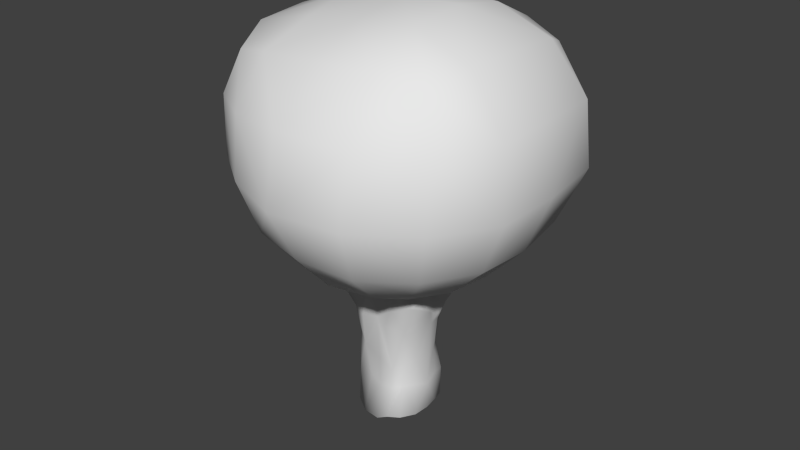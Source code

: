 # Source: timber.blend  (saved by Blender 2.66.1; exported with 4.5.12 LTS)
import bpy
from mathutils import Matrix  # noqa: F401  (used for matrix-valued properties, if any)

bpy.ops.wm.read_factory_settings(use_empty=True)
scene = bpy.context.scene
scene.name = 'Scene'

# ---- collections
col_collection_1 = bpy.data.collections.new('Collection 1'); scene.collection.children.link(col_collection_1)

# ---- materials (node trees are filled in below, after node groups)
mat_material = bpy.data.materials.new('Material')
mat_material.alpha_threshold = 0.0
mat_material.use_transparent_shadow = False
mat_material.roughness = 0.5
mat_material.line_color = (0.0, 0.0, 0.0, 1.0)

# ---- material node trees

# ---- world
world_world = bpy.data.worlds.new('World'); scene.world = world_world
world_world.color = (0.05088, 0.05088, 0.05088)
world_world.use_sun_shadow = False
world_world.sun_shadow_jitter_overblur = 0.0
world_world.cycles.sampling_method = 'MANUAL'
world_world.cycles.sample_map_resolution = 256

# ---- meshes
me_cube_002 = bpy.data.meshes.new('Cube.002')
me_cube_002.from_pydata([(-3.062, -0.01231, 6.529), (-2.914, -0.00346, 7.763), (-2.661, 1.121, 6.515), (-2.531, 0.004908, 5.396), (-2.777, -1.171, 6.506), (-2.741, -1.208, 7.737), (-2.731, 1.16, 7.694), (-2.436, 1.057, 5.423), (-2.33, -0.9991, 5.507), (-0.007617, 3.208, 6.452), (-0.01813, 2.966, 7.712), (1.269, 3.122, 6.456), (-0.001268, 2.71, 5.375), (-1.243, 2.874, 6.484), (-1.188, 2.72, 7.647), (1.175, 2.841, 7.68), (1.059, 2.538, 5.45), (-1.068, 2.435, 5.462), (3.168, 0.03939, 6.49), (2.978, 0.08255, 7.762), (3.153, -1.295, 6.488), (2.705, 0.004557, 5.364), (3.012, 1.4, 6.499), (2.884, 1.395, 7.714), (3.078, -1.26, 7.808), (2.654, -1.103, 5.408), (2.569, 1.147, 5.436), (0.06245, -3.338, 6.53), (0.03545, -3.071, 7.803), (-1.159, -2.86, 6.524), (0.009848, -2.679, 5.379), (1.432, -3.152, 6.525), (1.354, -2.862, 7.748), (-1.139, -2.769, 7.705), (-1.034, -2.47, 5.454), (1.206, -2.632, 5.397), (0.001931, -2.447e-05, 3.91), (-0.9981, 0.000121, 4.159), (0.0002905, 1.047, 4.054), (0.9988, -0.004024, 4.178), (3.742e-06, -1.052, 4.042), (-0.9783, -0.9784, 4.212), (-0.963, 0.9671, 4.266), (0.9619, 0.9607, 4.295), (0.9819, -0.982, 4.217), (0.02676, 0.002093, 9.269), (1.229, 0.02729, 9.313), (-0.004641, 1.127, 9.131), (-1.129, -0.001919, 9.137), (0.05861, -1.09, 9.107), (1.281, -1.184, 9.253), (1.163, 1.161, 9.107), (-1.089, 1.1, 9.025), (-1.06, -1.061, 8.956), (-2.172, -1.133, 8.681), (-2.232, -0.03144, 8.74), (-2.05, 1.032, 8.54), (-2.124, 2.129, 7.613), (-2.143, 2.156, 6.445), (-1.966, 1.954, 5.447), (-1.805, 0.9096, 4.696), (-1.943, 0.002486, 4.56), (-1.797, -0.9063, 4.703), (-1.879, -1.889, 5.544), (-2.149, -2.141, 6.504), (-2.126, -2.136, 7.635), (-1.093, 2.053, 8.537), (-0.02564, 2.123, 8.603), (1.099, 2.17, 8.622), (2.209, 2.224, 7.593), (2.321, 2.33, 6.491), (2.014, 2.0, 5.533), (0.9082, 1.8, 4.703), (4.943e-06, 1.93, 4.57), (-0.9063, 1.797, 4.703), (2.205, 1.245, 8.659), (2.257, 0.05287, 8.751), (2.354, -1.164, 8.797), (2.451, -2.27, 7.747), (2.507, -2.403, 6.511), (2.14, -2.077, 5.445), (1.869, -0.9393, 4.658), (1.936, -0.001605, 4.587), (1.823, 0.9273, 4.701), (1.304, -2.205, 8.8), (0.04253, -2.207, 8.698), (-1.078, -2.122, 8.595), (-0.9154, -1.82, 4.691), (0.002811, -1.94, 4.564), (0.9662, -1.862, 4.642), (-1.535, -1.541, 4.965), (-1.594, 1.59, 4.908), (1.578, 1.573, 4.952), (1.661, -1.637, 4.869), (-1.892, -1.89, 8.411), (-1.899, 1.911, 8.408), (1.915, 1.958, 8.383), (2.186, -1.977, 8.602), (-0.5949, -0.5154, 4.327), (0.9151, -0.2236, 3.569), (-0.1979, -0.7509, 3.74), (-0.7245, 0.3802, 3.545), (0.6045, -0.6829, 4.39), (0.4811, -0.8638, 3.8), (0.9406, 0.2078, 3.638), (-0.3534, -0.6465, 1.022), (-0.8864, -0.3874, 3.816), (0.6917, 0.6701, 4.418), (-0.5904, 0.6659, 4.319), (-0.5603, 0.3724, 1.23), (-0.2371, 0.7582, 2.503), (0.6998, -0.3735, 1.256), (0.3154, -0.7683, 1.241), (0.3505, 0.5526, 2.458), (0.6677, 0.2589, 1.248), (-0.7549, -0.185, 1.142), (-0.4158, -0.5394, 2.522), (0.237, 0.8021, 3.635), (-0.4132, 0.8789, 3.777), (-0.6601, -0.2657, 2.654), (0.6717, -0.3216, 2.488), (0.6316, 0.2422, 2.43), (-0.5174, 0.2907, 2.621), (0.3795, -0.6723, 2.314), (-0.3204, 0.8388, 1.138), (0.3699, 0.7844, 1.153), (1.013, 0.7948, 4.066), (1.018, -0.8285, 3.938), (-0.8031, -0.9004, 4.076), (-0.7862, 0.7938, 3.773), (1.052, -0.616, 4.342), (-0.557, 0.998, 4.41), (-0.5763, -0.9996, 4.314), (-0.9229, 0.8151, 4.246), (0.7694, 0.9198, 4.356), (0.713, -1.054, 4.417), (0.02853, -0.4204, 3.903), (0.04456, 0.7779, 3.58), (-1.01, -0.6874, 4.401), (1.059, 0.6219, 4.365), (0.5021, -0.0423, 4.012), (-0.571, 0.3194, 1.894), (-0.2761, -0.513, 1.86), (-0.2016, 0.664, 1.837), (0.6352, -0.2727, 1.866), (-0.4684, 0.1038, 4.028), (0.05168, 0.5525, 4.051), (-0.729, -0.198, 1.855), (0.4379, 0.633, 1.807), (0.33, -0.6638, 1.874), (0.663, 0.2648, 1.894), (0.8324, -0.01481, 3.487), (0.001607, -0.6547, 3.63), (-0.7112, 0.05622, 3.629), (0.02523, -0.6228, 2.395), (0.7478, -0.05003, 2.407), (-0.6423, -0.02258, 2.582), (0.04022, 0.7187, 2.474), (-0.5249, 0.6266, 2.542), (0.5623, -0.4943, 2.444), (0.5258, 0.441, 2.446), (-0.6274, -0.418, 2.673), (0.2547, -0.7375, 3.242), (-0.3154, -0.7068, 3.253), (0.813, -0.2695, 3.203), (-0.7326, 0.2724, 3.276), (0.187, 0.7094, 3.299), (-0.7201, -0.2263, 3.341), (0.7462, 0.2024, 3.18), (-0.3359, 0.7351, 3.263), (0.03908, -0.737, 1.068), (-0.6318, 0.1072, 1.195), (0.7166, -0.03991, 1.252), (-0.6338, -0.4817, 1.092), (0.5588, -0.6728, 1.28), (-0.5293, 0.644, 1.198), (0.5984, 0.5149, 1.218), (-0.004818, 0.8827, 1.075), (1.131, 0.8994, 4.406), (1.084, -0.9171, 4.391), (-0.842, -1.001, 4.4), (-0.8359, 0.9889, 4.377), (0.04584, 0.7553, 3.939), (0.01179, -0.6415, 3.851), (-0.6859, 0.08208, 3.91), (0.7835, -0.0367, 3.933), (0.01305, -0.6127, 1.798), (0.08169, 0.7544, 1.784), (0.7922, -0.03451, 3.208), (-0.03392, 0.7881, 3.252), (-0.6929, 0.06189, 1.837), (0.7365, -0.06849, 1.832), (-0.7249, 0.00957, 3.355), (0.004329, -0.6651, 3.314), (0.07368, 0.06197, 4.027), (-0.4776, 0.5544, 1.895), (-0.6256, -0.4389, 1.885), (0.5268, -0.5469, 1.921), (0.6345, 0.4865, 1.871), (-0.5002, 0.6673, 3.291), (-0.6353, -0.5464, 3.278), (0.6487, -0.6478, 3.207), (0.5516, 0.527, 3.171), (0.009251, 0.0261, 0.7183)], [], [(0, 4, 5, 1), (1, 5, 54, 55), (4, 64, 65, 5), (5, 65, 94, 54), (0, 1, 6, 2), (2, 6, 57, 58), (1, 55, 56, 6), (6, 56, 95, 57), (0, 2, 7, 3), (3, 7, 60, 61), (2, 58, 59, 7), (7, 59, 91, 60), (0, 3, 8, 4), (4, 8, 63, 64), (3, 61, 62, 8), (8, 62, 90, 63), (9, 13, 14, 10), (10, 14, 66, 67), (13, 58, 57, 14), (14, 57, 95, 66), (9, 10, 15, 11), (11, 15, 69, 70), (10, 67, 68, 15), (15, 68, 96, 69), (9, 11, 16, 12), (12, 16, 72, 73), (11, 70, 71, 16), (16, 71, 92, 72), (9, 12, 17, 13), (13, 17, 59, 58), (12, 73, 74, 17), (17, 74, 91, 59), (18, 22, 23, 19), (19, 23, 75, 76), (22, 70, 69, 23), (23, 69, 96, 75), (18, 19, 24, 20), (20, 24, 78, 79), (19, 76, 77, 24), (24, 77, 97, 78), (18, 20, 25, 21), (21, 25, 81, 82), (20, 79, 80, 25), (25, 80, 93, 81), (18, 21, 26, 22), (22, 26, 71, 70), (21, 82, 83, 26), (26, 83, 92, 71), (27, 31, 32, 28), (28, 32, 84, 85), (31, 79, 78, 32), (32, 78, 97, 84), (27, 28, 33, 29), (29, 33, 65, 64), (28, 85, 86, 33), (33, 86, 94, 65), (27, 29, 34, 30), (30, 34, 87, 88), (29, 64, 63, 34), (34, 63, 90, 87), (27, 30, 35, 31), (31, 35, 80, 79), (30, 88, 89, 35), (35, 89, 93, 80), (36, 40, 41, 37), (37, 41, 62, 61), (40, 88, 87, 41), (41, 87, 90, 62), (36, 37, 42, 38), (38, 42, 74, 73), (37, 61, 60, 42), (42, 60, 91, 74), (36, 38, 43, 39), (39, 43, 83, 82), (38, 73, 72, 43), (43, 72, 92, 83), (36, 39, 44, 40), (40, 44, 89, 88), (39, 82, 81, 44), (44, 81, 93, 89), (45, 49, 50, 46), (46, 50, 77, 76), (49, 85, 84, 50), (50, 84, 97, 77), (45, 46, 51, 47), (47, 51, 68, 67), (46, 76, 75, 51), (51, 75, 96, 68), (45, 47, 52, 48), (48, 52, 56, 55), (47, 67, 66, 52), (52, 66, 95, 56), (45, 48, 53, 49), (49, 53, 86, 85), (48, 55, 54, 53), (53, 54, 94, 86), (98, 136, 194, 145), (98, 145, 184, 138), (98, 138, 180, 132), (98, 132, 183, 136), (99, 164, 188, 151), (99, 151, 185, 130), (99, 130, 179, 127), (99, 127, 201, 164), (100, 163, 193, 152), (100, 152, 183, 132), (100, 132, 180, 128), (100, 128, 200, 163), (101, 165, 192, 153), (101, 153, 184, 133), (101, 133, 181, 129), (101, 129, 199, 165), (102, 130, 185, 140), (102, 140, 194, 136), (102, 136, 183, 135), (102, 135, 179, 130), (103, 162, 201, 127), (103, 127, 179, 135), (103, 135, 183, 152), (103, 152, 193, 162), (124, 203, 175), (109, 203, 171), (115, 171, 203), (109, 175, 203), (125, 203, 177), (104, 168, 202, 126), (104, 126, 178, 139), (104, 139, 185, 151), (104, 151, 188, 168), (125, 176, 203), (105, 170, 186, 142), (105, 142, 196, 173), (106, 167, 200, 128), (106, 128, 180, 138), (106, 138, 184, 153), (106, 153, 192, 167), (107, 139, 178, 134), (107, 134, 182, 146), (107, 146, 194, 140), (107, 140, 185, 139), (124, 177, 203), (114, 203, 176), (114, 172, 203), (108, 146, 182, 131), (108, 131, 181, 133), (108, 133, 184, 145), (108, 145, 194, 146), (109, 171, 190, 141), (109, 141, 195, 175), (110, 169, 189, 157), (110, 157, 187, 143), (110, 143, 195, 158), (110, 158, 199, 169), (105, 203, 170), (111, 172, 191, 144), (111, 144, 197, 174), (112, 170, 203), (111, 174, 203), (112, 174, 197, 149), (112, 149, 186, 170), (115, 203, 173), (113, 166, 202, 160), (113, 160, 198, 148), (113, 148, 187, 157), (113, 157, 189, 166), (105, 173, 203), (114, 176, 198, 150), (114, 150, 191, 172), (112, 203, 174), (115, 173, 196, 147), (115, 147, 190, 171), (116, 142, 186, 154), (116, 154, 193, 163), (116, 163, 200, 161), (116, 161, 196, 142), (117, 134, 178, 126), (117, 126, 202, 166), (117, 166, 189, 137), (117, 137, 182, 134), (118, 131, 182, 137), (118, 137, 189, 169), (118, 169, 199, 129), (118, 129, 181, 131), (119, 147, 196, 161), (119, 161, 200, 167), (119, 167, 192, 156), (119, 156, 190, 147), (120, 144, 191, 155), (120, 155, 188, 164), (120, 164, 201, 159), (120, 159, 197, 144), (121, 150, 198, 160), (121, 160, 202, 168), (121, 168, 188, 155), (121, 155, 191, 150), (122, 141, 190, 156), (122, 156, 192, 165), (122, 165, 199, 158), (122, 158, 195, 141), (123, 149, 197, 159), (123, 159, 201, 162), (123, 162, 193, 154), (123, 154, 186, 149), (124, 143, 187, 177), (111, 203, 172), (124, 175, 195, 143), (125, 148, 198, 176), (125, 177, 187, 148)])
me_cube_002.polygons.foreach_set('use_smooth', [True] * 208)
_uv = me_cube_002.uv_layers.new(name='UVMap')
_uv.uv.foreach_set('vector', [0.6091, 0.5866, 0.6478, 0.5857, 0.6492, 0.6278, 0.6097, 0.6281, 0.6097, 0.6281, 0.6492, 0.6278, 0.652, 0.6669, 0.6117, 0.6669, 0.6478, 0.5857, 0.6852, 0.5854, 0.686, 0.6272, 0.6492, 0.6278, 0.6492, 0.6278, 0.686, 0.6272, 0.6866, 0.6668, 0.652, 0.6669, 0.6091, 0.5866, 0.6097, 0.6281, 0.5709, 0.6276, 0.5699, 0.5861, 0.5699, 0.5861, 0.5709, 0.6276, 0.5326, 0.6325, 0.5326, 0.5871, 0.6097, 0.6281, 0.6117, 0.6669, 0.5673, 0.6669, 0.5709, 0.6276, 0.5709, 0.6276, 0.5673, 0.6669, 0.5326, 0.6669, 0.5326, 0.6325, 0.6091, 0.5866, 0.5699, 0.5861, 0.5703, 0.5454, 0.6096, 0.544, 0.6096, 0.544, 0.5703, 0.5454, 0.5673, 0.5076, 0.6117, 0.5076, 0.5699, 0.5861, 0.5326, 0.5871, 0.5326, 0.5418, 0.5703, 0.5454, 0.5703, 0.5454, 0.5326, 0.5418, 0.5326, 0.5076, 0.5673, 0.5076, 0.6091, 0.5866, 0.6096, 0.544, 0.6482, 0.5457, 0.6478, 0.5857, 0.6478, 0.5857, 0.6482, 0.5457, 0.6858, 0.5452, 0.6852, 0.5854, 0.6096, 0.544, 0.6117, 0.5076, 0.652, 0.5076, 0.6482, 0.5457, 0.6482, 0.5457, 0.652, 0.5076, 0.6866, 0.5076, 0.6858, 0.5452, 0.7631, 0.2701, 0.7236, 0.268, 0.7245, 0.2274, 0.7629, 0.2281, 0.7629, 0.2281, 0.7245, 0.2274, 0.7212, 0.189, 0.7613, 0.189, 0.7236, 0.268, 0.6866, 0.2661, 0.6866, 0.2216, 0.7245, 0.2274, 0.7245, 0.2274, 0.6866, 0.2216, 0.6866, 0.189, 0.7212, 0.189, 0.7631, 0.2701, 0.7629, 0.2281, 0.8012, 0.2281, 0.8023, 0.2694, 0.8023, 0.2694, 0.8012, 0.2281, 0.8404, 0.2216, 0.8404, 0.2661, 0.7629, 0.2281, 0.7613, 0.189, 0.8059, 0.189, 0.8012, 0.2281, 0.8012, 0.2281, 0.8059, 0.189, 0.8404, 0.189, 0.8404, 0.2216, 0.7631, 0.2701, 0.8023, 0.2694, 0.8011, 0.3104, 0.7627, 0.3101, 0.7627, 0.3101, 0.8011, 0.3104, 0.8017, 0.3497, 0.7631, 0.3493, 0.8023, 0.2694, 0.8404, 0.2661, 0.8404, 0.3123, 0.8011, 0.3104, 0.8011, 0.3104, 0.8404, 0.3123, 0.8404, 0.3484, 0.8017, 0.3497, 0.7631, 0.2701, 0.7627, 0.3101, 0.7233, 0.3101, 0.7236, 0.268, 0.7236, 0.268, 0.7233, 0.3101, 0.6866, 0.3123, 0.6866, 0.2661, 0.7627, 0.3101, 0.7631, 0.3493, 0.7246, 0.3489, 0.7233, 0.3101, 0.7233, 0.3101, 0.7246, 0.3489, 0.6866, 0.3484, 0.6866, 0.3123, 0.9177, 0.5854, 0.9588, 0.5867, 0.9578, 0.6275, 0.9174, 0.6276, 0.9174, 0.6276, 0.9578, 0.6275, 0.9594, 0.6667, 0.915, 0.6667, 0.9588, 0.5867, 0.9941, 0.5871, 0.9941, 0.6325, 0.9578, 0.6275, 0.9578, 0.6275, 0.9941, 0.6325, 0.9941, 0.6667, 0.9594, 0.6667, 0.9177, 0.5854, 0.9174, 0.6276, 0.8771, 0.6268, 0.8774, 0.586, 0.8774, 0.586, 0.8771, 0.6268, 0.8399, 0.6279, 0.8396, 0.5867, 0.9174, 0.6276, 0.915, 0.6667, 0.8747, 0.6667, 0.8771, 0.6268, 0.8771, 0.6268, 0.8747, 0.6667, 0.8404, 0.6668, 0.8399, 0.6279, 0.9177, 0.5854, 0.8774, 0.586, 0.8778, 0.5469, 0.9164, 0.5446, 0.9164, 0.5446, 0.8778, 0.5469, 0.8747, 0.5076, 0.915, 0.5076, 0.8774, 0.586, 0.8396, 0.5867, 0.8396, 0.5458, 0.8778, 0.5469, 0.8778, 0.5469, 0.8396, 0.5458, 0.8404, 0.5076, 0.8747, 0.5076, 0.9177, 0.5854, 0.9164, 0.5446, 0.9565, 0.5463, 0.9588, 0.5867, 0.9588, 0.5867, 0.9565, 0.5463, 0.9941, 0.5418, 0.9941, 0.5871, 0.9164, 0.5446, 0.915, 0.5076, 0.9594, 0.5076, 0.9565, 0.5463, 0.9565, 0.5463, 0.9594, 0.5076, 0.9941, 0.5076, 0.9941, 0.5418, 0.7626, 0.5848, 0.8018, 0.5854, 0.8014, 0.6262, 0.7615, 0.6255, 0.7615, 0.6255, 0.8014, 0.6262, 0.8032, 0.6664, 0.7619, 0.6664, 0.8018, 0.5854, 0.8396, 0.5867, 0.8399, 0.6279, 0.8014, 0.6262, 0.8014, 0.6262, 0.8399, 0.6279, 0.8404, 0.6668, 0.8032, 0.6664, 0.7626, 0.5848, 0.7615, 0.6255, 0.7239, 0.626, 0.7234, 0.5847, 0.7234, 0.5847, 0.7239, 0.626, 0.686, 0.6272, 0.6852, 0.5854, 0.7615, 0.6255, 0.7619, 0.6664, 0.723, 0.6654, 0.7239, 0.626, 0.7239, 0.626, 0.723, 0.6654, 0.6866, 0.6668, 0.686, 0.6272, 0.7626, 0.5848, 0.7234, 0.5847, 0.7236, 0.5442, 0.7615, 0.5427, 0.7615, 0.5427, 0.7236, 0.5442, 0.7236, 0.5054, 0.7623, 0.5043, 0.7234, 0.5847, 0.6852, 0.5854, 0.6858, 0.5452, 0.7236, 0.5442, 0.7236, 0.5442, 0.6858, 0.5452, 0.6866, 0.5076, 0.7236, 0.5054, 0.7626, 0.5848, 0.7615, 0.5427, 0.8018, 0.5442, 0.8018, 0.5854, 0.8018, 0.5854, 0.8018, 0.5442, 0.8396, 0.5458, 0.8396, 0.5867, 0.7615, 0.5427, 0.7623, 0.5043, 0.8017, 0.5048, 0.8018, 0.5442, 0.8018, 0.5442, 0.8017, 0.5048, 0.8404, 0.5076, 0.8396, 0.5458, 0.7631, 0.4266, 0.7627, 0.4664, 0.7246, 0.4665, 0.7236, 0.4264, 0.7236, 0.4264, 0.7246, 0.4665, 0.6866, 0.4718, 0.6866, 0.4257, 0.7627, 0.4664, 0.7623, 0.5043, 0.7236, 0.5054, 0.7246, 0.4665, 0.7246, 0.4665, 0.7236, 0.5054, 0.6866, 0.5076, 0.6866, 0.4718, 0.7631, 0.4266, 0.7236, 0.4264, 0.725, 0.3866, 0.7631, 0.387, 0.7631, 0.387, 0.725, 0.3866, 0.7246, 0.3489, 0.7631, 0.3493, 0.7236, 0.4264, 0.6866, 0.4257, 0.6866, 0.3812, 0.725, 0.3866, 0.725, 0.3866, 0.6866, 0.3812, 0.6866, 0.3484, 0.7246, 0.3489, 0.7631, 0.4266, 0.7631, 0.387, 0.8017, 0.3869, 0.8029, 0.4265, 0.8029, 0.4265, 0.8017, 0.3869, 0.8404, 0.3812, 0.8404, 0.4257, 0.7631, 0.387, 0.7631, 0.3493, 0.8017, 0.3497, 0.8017, 0.3869, 0.8017, 0.3869, 0.8017, 0.3497, 0.8404, 0.3484, 0.8404, 0.3812, 0.7631, 0.4266, 0.8029, 0.4265, 0.8012, 0.4663, 0.7627, 0.4664, 0.7627, 0.4664, 0.8012, 0.4663, 0.8017, 0.5048, 0.7623, 0.5043, 0.8029, 0.4265, 0.8404, 0.4257, 0.8404, 0.4718, 0.8012, 0.4663, 0.8012, 0.4663, 0.8404, 0.4718, 0.8404, 0.5076, 0.8017, 0.5048, 0.7624, 0.7462, 0.7627, 0.7067, 0.8023, 0.7042, 0.8017, 0.7452, 0.8017, 0.7452, 0.8023, 0.7042, 0.8404, 0.6994, 0.8404, 0.7439, 0.7627, 0.7067, 0.7619, 0.6664, 0.8032, 0.6664, 0.8023, 0.7042, 0.8023, 0.7042, 0.8032, 0.6664, 0.8404, 0.6668, 0.8404, 0.6994, 0.7624, 0.7462, 0.8017, 0.7452, 0.8025, 0.7858, 0.7626, 0.7866, 0.7626, 0.7866, 0.8025, 0.7858, 0.8056, 0.826, 0.7613, 0.826, 0.8017, 0.7452, 0.8404, 0.7439, 0.8404, 0.79, 0.8025, 0.7858, 0.8025, 0.7858, 0.8404, 0.79, 0.8404, 0.826, 0.8056, 0.826, 0.7624, 0.7462, 0.7626, 0.7866, 0.7246, 0.787, 0.7239, 0.7461, 0.7239, 0.7461, 0.7246, 0.787, 0.6866, 0.79, 0.6866, 0.7439, 0.7626, 0.7866, 0.7613, 0.826, 0.7208, 0.826, 0.7246, 0.787, 0.7246, 0.787, 0.7208, 0.826, 0.6866, 0.826, 0.6866, 0.79, 0.7624, 0.7462, 0.7239, 0.7461, 0.725, 0.7055, 0.7627, 0.7067, 0.7627, 0.7067, 0.725, 0.7055, 0.723, 0.6654, 0.7619, 0.6664, 0.7239, 0.7461, 0.6866, 0.7439, 0.6866, 0.6994, 0.725, 0.7055, 0.725, 0.7055, 0.6866, 0.6994, 0.6866, 0.6668, 0.723, 0.6654, 0.2971, 0.5622, 0.3581, 0.5628, 0.3613, 0.6178, 0.3034, 0.6174, 0.2971, 0.5622, 0.3034, 0.6174, 0.2626, 0.6129, 0.2626, 0.5471, 0.2971, 0.5622, 0.2626, 0.5471, 0.2626, 0.5224, 0.2913, 0.5224, 0.2971, 0.5622, 0.2913, 0.5224, 0.3584, 0.5224, 0.3581, 0.5628, 0.2296, 0.4286, 0.2206, 0.3833, 0.257, 0.3809, 0.2578, 0.4182, 0.2296, 0.4286, 0.2578, 0.4182, 0.2537, 0.4904, 0.2059, 0.4904, 0.2296, 0.4286, 0.2059, 0.4904, 0.1692, 0.4904, 0.1789, 0.4501, 0.2296, 0.4286, 0.1789, 0.4501, 0.1705, 0.385, 0.2206, 0.3833, 0.05976, 0.4405, 0.04582, 0.3877, 0.08652, 0.3892, 0.08869, 0.4333, 0.05976, 0.4405, 0.08869, 0.4333, 0.08813, 0.4904, 0.04034, 0.4904, 0.05976, 0.4405, 0.04034, 0.4904, 0.003507, 0.4904, 0.003507, 0.4546, 0.05976, 0.4405, 0.003507, 0.4546, 0.003507, 0.3959, 0.04582, 0.3877, 0.5422, 0.4142, 0.5555, 0.3812, 0.5898, 0.3922, 0.5807, 0.4335, 0.5422, 0.4142, 0.5807, 0.4335, 0.5851, 0.4904, 0.5373, 0.4904, 0.5422, 0.4142, 0.5373, 0.4904, 0.5005, 0.4904, 0.5104, 0.4403, 0.5422, 0.4142, 0.5104, 0.4403, 0.4963, 0.3854, 0.5555, 0.3812, 0.4155, 0.5541, 0.4545, 0.5471, 0.4545, 0.6129, 0.411, 0.6121, 0.4155, 0.5541, 0.411, 0.6121, 0.3613, 0.6178, 0.3581, 0.5628, 0.4155, 0.5541, 0.3581, 0.5628, 0.3584, 0.5224, 0.4234, 0.5224, 0.4155, 0.5541, 0.4234, 0.5224, 0.4545, 0.5224, 0.4545, 0.5471, 0.134, 0.437, 0.1221, 0.3821, 0.1705, 0.385, 0.1789, 0.4501, 0.134, 0.437, 0.1789, 0.4501, 0.1692, 0.4904, 0.1358, 0.4904, 0.134, 0.437, 0.1358, 0.4904, 0.08813, 0.4904, 0.08869, 0.4333, 0.134, 0.437, 0.08869, 0.4333, 0.08652, 0.3892, 0.1221, 0.3821, 0.2354, 0.8975, 0.3633, 0.8672, 0.252, 0.9375, 0.2822, 0.9668, 0.3633, 0.8672, 0.3281, 0.9824, 0.376, 0.9873, 0.3281, 0.9824, 0.3633, 0.8672, 0.2822, 0.9668, 0.252, 0.9375, 0.3633, 0.8672, 0.249, 0.7832, 0.3633, 0.8672, 0.2344, 0.8486, 0.2858, 0.4325, 0.2947, 0.3797, 0.3432, 0.3829, 0.3347, 0.4562, 0.2858, 0.4325, 0.3347, 0.4562, 0.3348, 0.4904, 0.3014, 0.4904, 0.2858, 0.4325, 0.3014, 0.4904, 0.2537, 0.4904, 0.2578, 0.4182, 0.2858, 0.4325, 0.2578, 0.4182, 0.257, 0.3809, 0.2947, 0.3797, 0.249, 0.7832, 0.2969, 0.751, 0.3633, 0.8672, 0.04341, 0.1788, 0.0919, 0.1785, 0.09306, 0.247, 0.05256, 0.255, 0.04341, 0.1788, 0.05256, 0.255, 0.003507, 0.2595, 0.003507, 0.1939, 0.6234, 0.4413, 0.623, 0.3924, 0.6662, 0.3959, 0.6662, 0.4546, 0.6234, 0.4413, 0.6662, 0.4546, 0.6662, 0.4904, 0.6328, 0.4904, 0.6234, 0.4413, 0.6328, 0.4904, 0.5851, 0.4904, 0.5807, 0.4335, 0.6234, 0.4413, 0.5807, 0.4335, 0.5898, 0.3922, 0.623, 0.3924, 0.4185, 0.677, 0.4545, 0.6818, 0.4545, 0.706, 0.4234, 0.706, 0.4185, 0.677, 0.4234, 0.706, 0.3584, 0.706, 0.359, 0.671, 0.4185, 0.677, 0.359, 0.671, 0.3613, 0.6178, 0.411, 0.6121, 0.4185, 0.677, 0.411, 0.6121, 0.4545, 0.6129, 0.4545, 0.6818, 0.2354, 0.8975, 0.2344, 0.8486, 0.3633, 0.8672, 0.3428, 0.7422, 0.3633, 0.8672, 0.2969, 0.751, 0.3428, 0.7422, 0.3906, 0.75, 0.3633, 0.8672, 0.298, 0.6718, 0.359, 0.671, 0.3584, 0.706, 0.2913, 0.706, 0.298, 0.6718, 0.2913, 0.706, 0.2626, 0.706, 0.2626, 0.6818, 0.298, 0.6718, 0.2626, 0.6818, 0.2626, 0.6129, 0.3034, 0.6174, 0.298, 0.6718, 0.3034, 0.6174, 0.3613, 0.6178, 0.359, 0.671, 0.542, 0.1924, 0.5809, 0.1891, 0.5862, 0.2521, 0.544, 0.2569, 0.542, 0.1924, 0.544, 0.2569, 0.5037, 0.2541, 0.5044, 0.1861, 0.4572, 0.3126, 0.4686, 0.3814, 0.4284, 0.3816, 0.4166, 0.3096, 0.4572, 0.3126, 0.4166, 0.3096, 0.416, 0.2426, 0.4593, 0.2481, 0.4572, 0.3126, 0.4593, 0.2481, 0.5037, 0.2541, 0.5018, 0.316, 0.4572, 0.3126, 0.5018, 0.316, 0.4963, 0.3854, 0.4686, 0.3814, 0.4551, 0.9316, 0.3633, 0.8672, 0.4814, 0.873, 0.2112, 0.1892, 0.2556, 0.1908, 0.2517, 0.2492, 0.2165, 0.2526, 0.2112, 0.1892, 0.2165, 0.2526, 0.1743, 0.2569, 0.1686, 0.1907, 0.4854, 0.8301, 0.4814, 0.873, 0.3633, 0.8672, 0.4355, 0.7695, 0.4629, 0.8018, 0.3633, 0.8672, 0.1317, 0.189, 0.1686, 0.1907, 0.1743, 0.2569, 0.1375, 0.2526, 0.1317, 0.189, 0.1375, 0.2526, 0.09306, 0.247, 0.0919, 0.1785, 0.376, 0.9873, 0.3633, 0.8672, 0.4199, 0.9678, 0.3697, 0.3123, 0.3939, 0.3873, 0.3432, 0.3829, 0.3361, 0.3125, 0.3697, 0.3123, 0.3361, 0.3125, 0.331, 0.2507, 0.367, 0.2447, 0.3697, 0.3123, 0.367, 0.2447, 0.416, 0.2426, 0.4166, 0.3096, 0.3697, 0.3123, 0.4166, 0.3096, 0.4284, 0.3816, 0.3939, 0.3873, 0.4551, 0.9316, 0.4199, 0.9678, 0.3633, 0.8672, 0.2963, 0.1896, 0.3336, 0.186, 0.331, 0.2507, 0.2973, 0.2545, 0.2963, 0.1896, 0.2973, 0.2545, 0.2517, 0.2492, 0.2556, 0.1908, 0.4854, 0.8301, 0.3633, 0.8672, 0.4629, 0.8018, 0.6242, 0.1882, 0.6662, 0.1939, 0.6662, 0.2595, 0.6258, 0.2541, 0.6242, 0.1882, 0.6258, 0.2541, 0.5862, 0.2521, 0.5809, 0.1891, 0.03982, 0.3149, 0.05256, 0.255, 0.09306, 0.247, 0.09419, 0.3086, 0.03982, 0.3149, 0.09419, 0.3086, 0.08652, 0.3892, 0.04582, 0.3877, 0.03982, 0.3149, 0.04582, 0.3877, 0.003507, 0.3959, 0.003507, 0.3237, 0.03982, 0.3149, 0.003507, 0.3237, 0.003507, 0.2595, 0.05256, 0.255, 0.3947, 0.4319, 0.3717, 0.4904, 0.3348, 0.4904, 0.3347, 0.4562, 0.3947, 0.4319, 0.3347, 0.4562, 0.3432, 0.3829, 0.3939, 0.3873, 0.3947, 0.4319, 0.3939, 0.3873, 0.4284, 0.3816, 0.4217, 0.426, 0.3947, 0.4319, 0.4217, 0.426, 0.4195, 0.4904, 0.3717, 0.4904, 0.466, 0.4386, 0.4671, 0.4904, 0.4195, 0.4904, 0.4217, 0.426, 0.466, 0.4386, 0.4217, 0.426, 0.4284, 0.3816, 0.4686, 0.3814, 0.466, 0.4386, 0.4686, 0.3814, 0.4963, 0.3854, 0.5104, 0.4403, 0.466, 0.4386, 0.5104, 0.4403, 0.5005, 0.4904, 0.4671, 0.4904, 0.6367, 0.3241, 0.6258, 0.2541, 0.6662, 0.2595, 0.6662, 0.3237, 0.6367, 0.3241, 0.6662, 0.3237, 0.6662, 0.3959, 0.623, 0.3924, 0.6367, 0.3241, 0.623, 0.3924, 0.5898, 0.3922, 0.5978, 0.3193, 0.6367, 0.3241, 0.5978, 0.3193, 0.5862, 0.2521, 0.6258, 0.2541, 0.213, 0.3183, 0.2165, 0.2526, 0.2517, 0.2492, 0.2545, 0.3096, 0.213, 0.3183, 0.2545, 0.3096, 0.257, 0.3809, 0.2206, 0.3833, 0.213, 0.3183, 0.2206, 0.3833, 0.1705, 0.385, 0.1804, 0.3144, 0.213, 0.3183, 0.1804, 0.3144, 0.1743, 0.2569, 0.2165, 0.2526, 0.3003, 0.3123, 0.2973, 0.2545, 0.331, 0.2507, 0.3361, 0.3125, 0.3003, 0.3123, 0.3361, 0.3125, 0.3432, 0.3829, 0.2947, 0.3797, 0.3003, 0.3123, 0.2947, 0.3797, 0.257, 0.3809, 0.2545, 0.3096, 0.3003, 0.3123, 0.2545, 0.3096, 0.2517, 0.2492, 0.2973, 0.2545, 0.5478, 0.3224, 0.544, 0.2569, 0.5862, 0.2521, 0.5978, 0.3193, 0.5478, 0.3224, 0.5978, 0.3193, 0.5898, 0.3922, 0.5555, 0.3812, 0.5478, 0.3224, 0.5555, 0.3812, 0.4963, 0.3854, 0.5018, 0.316, 0.5478, 0.3224, 0.5018, 0.316, 0.5037, 0.2541, 0.544, 0.2569, 0.1428, 0.3029, 0.1375, 0.2526, 0.1743, 0.2569, 0.1804, 0.3144, 0.1428, 0.3029, 0.1804, 0.3144, 0.1705, 0.385, 0.1221, 0.3821, 0.1428, 0.3029, 0.1221, 0.3821, 0.08652, 0.3892, 0.09419, 0.3086, 0.1428, 0.3029, 0.09419, 0.3086, 0.09306, 0.247, 0.1375, 0.2526, 0.4664, 0.1796, 0.4593, 0.2481, 0.416, 0.2426, 0.4252, 0.175, 0.4355, 0.7695, 0.3633, 0.8672, 0.3906, 0.75, 0.4664, 0.1796, 0.5044, 0.1861, 0.5037, 0.2541, 0.4593, 0.2481, 0.3778, 0.1814, 0.367, 0.2447, 0.331, 0.2507, 0.3336, 0.186, 0.3778, 0.1814, 0.4252, 0.175, 0.416, 0.2426, 0.367, 0.2447])
me_cube_002.materials.append(mat_material)
me_cube_002.use_remesh_preserve_volume = False
me_cube_002.use_remesh_preserve_attributes = False
me_cube_002.use_mirror_vertex_groups = False
me_cube_002.update()

# ---- objects
ob_cube = bpy.data.objects.new('Cube', me_cube_002)

# ---- transforms, parenting, visibility, modifiers, constraints
ob_cube.location = (0.0, 0.0, 0.0)
ob_cube.lock_rotations_4d = False
ob_cube.empty_display_type = 'ARROWS'
ob_cube.lineart.crease_threshold = 0.0

# ---- collection membership
col_collection_1.objects.link(ob_cube)

# ---- scene / render settings (as saved in the file)
scene.frame_start = 1; scene.frame_end = 250; scene.frame_set(0)
scene.render.engine = 'BLENDER_EEVEE_NEXT'
scene.render.image_settings.color_mode = 'RGB'
scene.render.image_settings.compression = 90
scene.render.resolution_percentage = 50
scene.render.dither_intensity = 0.0
scene.render.bake_margin = 2
scene.cycles.use_denoising = False
scene.cycles.samples = 10
scene.cycles.sampling_pattern = 'TABULATED_SOBOL'
scene.cycles.light_sampling_threshold = 0.0
scene.cycles.use_adaptive_sampling = False
scene.cycles.use_light_tree = False
scene.cycles.blur_glossy = 0.0
scene.cycles.volume_bounces = 1
scene.cycles.pixel_filter_type = 'GAUSSIAN'
scene.cycles.sample_clamp_indirect = 0.0
scene.view_settings.view_transform = 'Standard'
bpy.context.view_layer.update()

# ---- added for rendering (the .blend has no active camera and no usable light): camera, sun
cam_auto = bpy.data.cameras.new('AutoCamera')
cam_auto.lens = 50.0
cam_auto.sensor_width = 36.0
cam_auto.clip_end = 1000.0
ob_auto_camera = bpy.data.objects.new('AutoCamera', cam_auto)
scene.collection.objects.link(ob_auto_camera)
ob_auto_camera.location = (11.5915, -13.9108, 14.2466)
ob_auto_camera.rotation_euler = (1.09748, -7.21219e-08, 0.694738)
scene.camera = ob_auto_camera
light_auto_sun = bpy.data.lights.new('AutoSun', 'SUN')
light_auto_sun.energy = 3.0
light_auto_sun.angle = 0.0523599
ob_auto_sun = bpy.data.objects.new('AutoSun', light_auto_sun)
scene.collection.objects.link(ob_auto_sun)
ob_auto_sun.rotation_euler = (0.872665, 0.174533, 0.523599)
bpy.context.view_layer.update()

